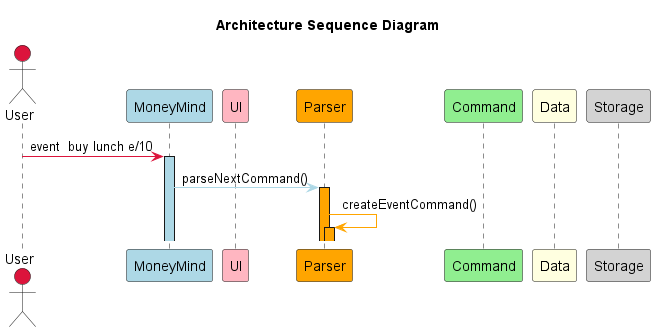

The diagram above was rendered by PlantUML. Its source (embedded in the PNG):
@startuml
'https://plantuml.com/sequence-diagram
!include style.puml
title Architecture Sequence Diagram

Actor User as user #crimson
participant MoneyMind as mm #lightblue
participant UI as ui #lightpink
participant Parser as ps #orange
participant Command as cmd #lightgreen
participant Data as data #lightyellow
participant Storage as storage #lightgrey


user -[#crimson]> mm : event  buy lunch e/10
activate mm #lightblue

mm -[#lightblue]> ps : parseNextCommand()
activate ps #orange

ps -[#orange]> ps : createEventCommand()
activate ps #orange





@enduml